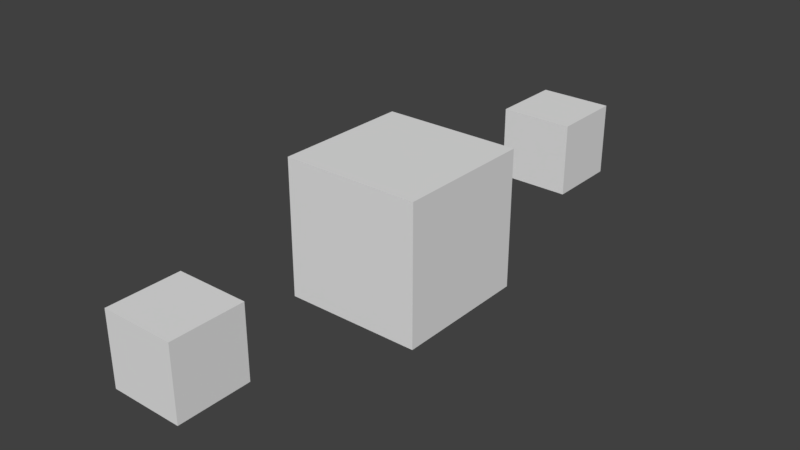 # Source: box.blend  (saved by Blender 2.79.0; exported with 4.5.12 LTS)
import bpy
from mathutils import Matrix  # noqa: F401  (used for matrix-valued properties, if any)

bpy.ops.wm.read_factory_settings(use_empty=True)
scene = bpy.context.scene
scene.name = 'Scene'

# ---- collections
col_collection_1 = bpy.data.collections.new('Collection 1'); scene.collection.children.link(col_collection_1)

# ---- world
world_world = bpy.data.worlds.new('World'); scene.world = world_world
world_world.color = (0.05088, 0.05088, 0.05088)
world_world.use_sun_shadow = False
world_world.sun_shadow_jitter_overblur = 0.0
world_world.cycles.sampling_method = 'MANUAL'

# ---- meshes
me_cube_001 = bpy.data.meshes.new('Cube.001')
me_cube_001.from_pydata([(-1.0, -1.0, -1.0), (-1.0, -1.0, 1.0), (-1.0, 1.0, -1.0), (-1.0, 1.0, 1.0), (1.0, -1.0, -1.0), (1.0, -1.0, 1.0), (1.0, 1.0, -1.0), (1.0, 1.0, 1.0)], [], [(0, 1, 3, 2), (2, 3, 7, 6), (6, 7, 5, 4), (4, 5, 1, 0), (2, 6, 4, 0), (7, 3, 1, 5)])
me_cube_001.use_remesh_preserve_volume = False
me_cube_001.use_remesh_preserve_attributes = False
me_cube_001.use_mirror_vertex_groups = False
me_cube_001.update()
me_cube_003 = bpy.data.meshes.new('Cube.003')
me_cube_003.from_pydata([(-1.0, -1.0, -1.0), (-1.0, -1.0, 1.0), (-1.0, 1.0, -1.0), (-1.0, 1.0, 1.0), (1.0, -1.0, -1.0), (1.0, -1.0, 1.0), (1.0, 1.0, -1.0), (1.0, 1.0, 1.0)], [], [(0, 1, 3, 2), (2, 3, 7, 6), (6, 7, 5, 4), (4, 5, 1, 0), (2, 6, 4, 0), (7, 3, 1, 5)])
me_cube_003.use_remesh_preserve_volume = False
me_cube_003.use_remesh_preserve_attributes = False
me_cube_003.use_mirror_vertex_groups = False
me_cube_003.update()
me_cube_002 = bpy.data.meshes.new('Cube.002')
me_cube_002.from_pydata([(-1.0, -1.0, -1.0), (-1.0, -1.0, 1.0), (-1.0, 1.0, -1.0), (-1.0, 1.0, 1.0), (1.0, -1.0, -1.0), (1.0, -1.0, 1.0), (1.0, 1.0, -1.0), (1.0, 1.0, 1.0)], [], [(0, 1, 3, 2), (2, 3, 7, 6), (6, 7, 5, 4), (4, 5, 1, 0), (2, 6, 4, 0), (7, 3, 1, 5)])
me_cube_002.use_remesh_preserve_volume = False
me_cube_002.use_remesh_preserve_attributes = False
me_cube_002.use_mirror_vertex_groups = False
me_cube_002.update()

# ---- objects
ob_parent = bpy.data.objects.new('Parent', me_cube_001)
ob_child2 = bpy.data.objects.new('Child2', me_cube_003)
ob_child1 = bpy.data.objects.new('Child1', me_cube_002)

# ---- transforms, parenting, visibility, modifiers, constraints
ob_parent.location = (0.0, 0.0, 1.406)
ob_parent.lineart.crease_threshold = 0.0
ob_child2.parent = ob_parent
ob_child2.location = (0.0, 3.594, 0.0)
ob_child2.scale = (0.5361, 0.5361, 0.5361)
ob_child2.lineart.crease_threshold = 0.0
ob_child1.parent = ob_parent
ob_child1.location = (0.0, -3.69, 0.0)
ob_child1.scale = (0.5075, 0.5075, 0.5075)
ob_child1.lineart.crease_threshold = 0.0

# ---- collection membership
col_collection_1.objects.link(ob_parent)
col_collection_1.objects.link(ob_child2)
col_collection_1.objects.link(ob_child1)

# ---- scene / render settings (as saved in the file)
scene.frame_start = 1; scene.frame_end = 250; scene.frame_set(1)
scene.render.engine = 'BLENDER_EEVEE_NEXT'
scene.render.resolution_percentage = 50
scene.render.dither_intensity = 0.0
scene.cycles.use_denoising = False
scene.cycles.samples = 128
scene.cycles.sampling_pattern = 'TABULATED_SOBOL'
scene.cycles.use_adaptive_sampling = False
scene.cycles.use_light_tree = False
scene.cycles.blur_glossy = 0.0
scene.cycles.sample_clamp_indirect = 0.0
scene.view_settings.view_transform = 'Standard'
bpy.context.view_layer.update()

# ---- added for rendering (the .blend has no active camera and no usable light): camera, sun
cam_auto = bpy.data.cameras.new('AutoCamera')
cam_auto.lens = 50.0
cam_auto.sensor_width = 36.0
cam_auto.clip_end = 1000.0
ob_auto_camera = bpy.data.objects.new('AutoCamera', cam_auto)
scene.collection.objects.link(ob_auto_camera)
ob_auto_camera.location = (8.13646, -9.79742, 7.91481)
ob_auto_camera.rotation_euler = (1.09748, -7.21219e-08, 0.694738)
scene.camera = ob_auto_camera
light_auto_sun = bpy.data.lights.new('AutoSun', 'SUN')
light_auto_sun.energy = 3.0
light_auto_sun.angle = 0.0523599
ob_auto_sun = bpy.data.objects.new('AutoSun', light_auto_sun)
scene.collection.objects.link(ob_auto_sun)
ob_auto_sun.rotation_euler = (0.872665, 0.174533, 0.523599)
bpy.context.view_layer.update()
